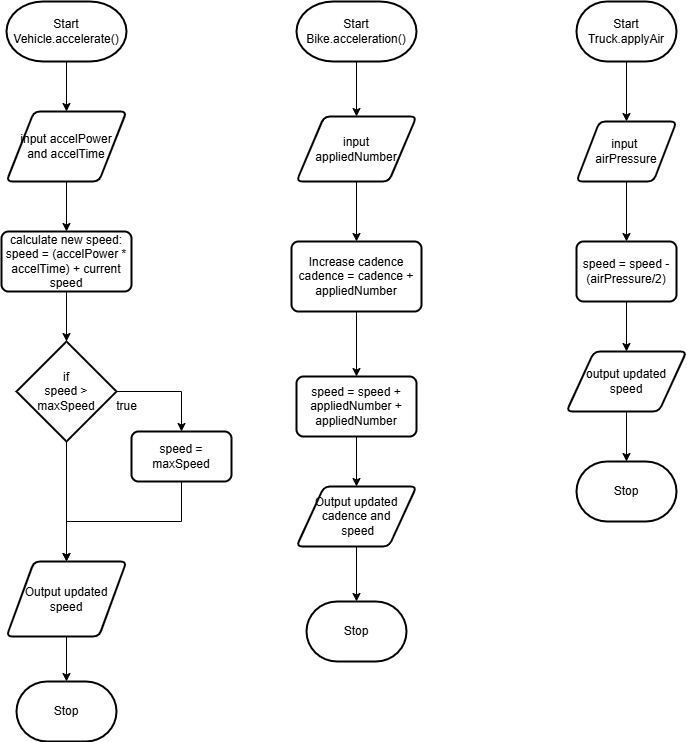

The diagram above was exported from draw.io. Its source (the exported page's mxGraphModel, read from the mxfile embedded in the PNG):
<mxGraphModel dx="562" dy="884" grid="1" gridSize="10" guides="1" tooltips="1" connect="1" arrows="1" fold="1" page="1" pageScale="1" pageWidth="827" pageHeight="1169" math="0" shadow="0">
  <root>
    <mxCell id="0" />
    <mxCell id="1" parent="0" />
    <mxCell id="4" value="" style="edgeStyle=none;html=1;" edge="1" parent="1" source="2" target="3">
      <mxGeometry relative="1" as="geometry" />
    </mxCell>
    <mxCell id="2" value="Start&lt;br&gt;Vehicle.accelerate()" style="strokeWidth=2;html=1;shape=mxgraph.flowchart.terminator;whiteSpace=wrap;" vertex="1" parent="1">
      <mxGeometry x="20" y="40" width="120" height="60" as="geometry" />
    </mxCell>
    <mxCell id="6" value="" style="edgeStyle=none;html=1;" edge="1" parent="1" source="3" target="5">
      <mxGeometry relative="1" as="geometry" />
    </mxCell>
    <mxCell id="3" value="input accelPower&lt;br&gt;&amp;nbsp;and accelTime&amp;nbsp;" style="shape=parallelogram;html=1;strokeWidth=2;perimeter=parallelogramPerimeter;whiteSpace=wrap;rounded=1;arcSize=12;size=0.23;" vertex="1" parent="1">
      <mxGeometry x="20" y="150" width="120" height="70" as="geometry" />
    </mxCell>
    <mxCell id="8" value="" style="edgeStyle=none;html=1;" edge="1" parent="1" source="5" target="7">
      <mxGeometry relative="1" as="geometry" />
    </mxCell>
    <mxCell id="5" value="calculate new speed:&lt;br&gt;speed = (accelPower * accelTime) + current speed" style="rounded=1;whiteSpace=wrap;html=1;absoluteArcSize=1;arcSize=14;strokeWidth=2;" vertex="1" parent="1">
      <mxGeometry x="15" y="270" width="130" height="60" as="geometry" />
    </mxCell>
    <mxCell id="10" style="edgeStyle=orthogonalEdgeStyle;html=1;entryX=0.5;entryY=0;entryDx=0;entryDy=0;rounded=0;" edge="1" parent="1" source="7" target="9">
      <mxGeometry relative="1" as="geometry" />
    </mxCell>
    <mxCell id="13" value="" style="edgeStyle=orthogonalEdgeStyle;rounded=0;html=1;" edge="1" parent="1" source="7" target="12">
      <mxGeometry relative="1" as="geometry" />
    </mxCell>
    <mxCell id="7" value="if&lt;br&gt;speed &amp;gt; maxSpeed" style="strokeWidth=2;html=1;shape=mxgraph.flowchart.decision;whiteSpace=wrap;" vertex="1" parent="1">
      <mxGeometry x="30" y="380" width="100" height="100" as="geometry" />
    </mxCell>
    <mxCell id="14" style="edgeStyle=orthogonalEdgeStyle;rounded=0;html=1;entryX=0.5;entryY=0;entryDx=0;entryDy=0;" edge="1" parent="1" source="9" target="12">
      <mxGeometry relative="1" as="geometry">
        <Array as="points">
          <mxPoint x="195" y="560" />
          <mxPoint x="80" y="560" />
        </Array>
      </mxGeometry>
    </mxCell>
    <mxCell id="9" value="speed = maxSpeed" style="rounded=1;whiteSpace=wrap;html=1;absoluteArcSize=1;arcSize=14;strokeWidth=2;" vertex="1" parent="1">
      <mxGeometry x="145" y="470" width="100" height="50" as="geometry" />
    </mxCell>
    <mxCell id="11" value="true" style="text;html=1;align=center;verticalAlign=middle;resizable=0;points=[];autosize=1;strokeColor=none;fillColor=none;" vertex="1" parent="1">
      <mxGeometry x="120" y="430" width="40" height="30" as="geometry" />
    </mxCell>
    <mxCell id="16" value="" style="edgeStyle=orthogonalEdgeStyle;rounded=0;html=1;" edge="1" parent="1" source="12" target="15">
      <mxGeometry relative="1" as="geometry" />
    </mxCell>
    <mxCell id="12" value="Output updated speed" style="shape=parallelogram;html=1;strokeWidth=2;perimeter=parallelogramPerimeter;whiteSpace=wrap;rounded=1;arcSize=12;size=0.23;" vertex="1" parent="1">
      <mxGeometry x="20" y="600" width="120" height="75" as="geometry" />
    </mxCell>
    <mxCell id="15" value="Stop" style="strokeWidth=2;html=1;shape=mxgraph.flowchart.terminator;whiteSpace=wrap;" vertex="1" parent="1">
      <mxGeometry x="30" y="720" width="100" height="60" as="geometry" />
    </mxCell>
    <mxCell id="19" value="" style="edgeStyle=orthogonalEdgeStyle;rounded=0;html=1;" edge="1" parent="1" source="17" target="18">
      <mxGeometry relative="1" as="geometry" />
    </mxCell>
    <mxCell id="17" value="Start&lt;br&gt;Bike.acceleration()" style="strokeWidth=2;html=1;shape=mxgraph.flowchart.terminator;whiteSpace=wrap;" vertex="1" parent="1">
      <mxGeometry x="310" y="40" width="120" height="60" as="geometry" />
    </mxCell>
    <mxCell id="21" value="" style="edgeStyle=orthogonalEdgeStyle;rounded=0;html=1;" edge="1" parent="1" source="18" target="20">
      <mxGeometry relative="1" as="geometry" />
    </mxCell>
    <mxCell id="18" value="input &lt;br&gt;appliedNumber" style="shape=parallelogram;html=1;strokeWidth=2;perimeter=parallelogramPerimeter;whiteSpace=wrap;rounded=1;arcSize=12;size=0.23;" vertex="1" parent="1">
      <mxGeometry x="310" y="155" width="120" height="65" as="geometry" />
    </mxCell>
    <mxCell id="23" value="" style="edgeStyle=orthogonalEdgeStyle;rounded=0;html=1;" edge="1" parent="1" source="20" target="22">
      <mxGeometry relative="1" as="geometry" />
    </mxCell>
    <mxCell id="20" value="Increase cadence&lt;br&gt;cadence = cadence + appliedNumber" style="rounded=1;whiteSpace=wrap;html=1;absoluteArcSize=1;arcSize=14;strokeWidth=2;" vertex="1" parent="1">
      <mxGeometry x="305" y="280" width="130" height="70" as="geometry" />
    </mxCell>
    <mxCell id="25" value="" style="edgeStyle=orthogonalEdgeStyle;rounded=0;html=1;" edge="1" parent="1" source="22" target="24">
      <mxGeometry relative="1" as="geometry" />
    </mxCell>
    <mxCell id="22" value="speed = speed + appliedNumber + appliedNumber" style="rounded=1;whiteSpace=wrap;html=1;absoluteArcSize=1;arcSize=14;strokeWidth=2;" vertex="1" parent="1">
      <mxGeometry x="310" y="415" width="120" height="60" as="geometry" />
    </mxCell>
    <mxCell id="27" value="" style="edgeStyle=orthogonalEdgeStyle;rounded=0;html=1;" edge="1" parent="1" source="24" target="26">
      <mxGeometry relative="1" as="geometry" />
    </mxCell>
    <mxCell id="24" value="Output updated&lt;br&gt;cadence and&lt;br&gt;&amp;nbsp;speed" style="shape=parallelogram;html=1;strokeWidth=2;perimeter=parallelogramPerimeter;whiteSpace=wrap;rounded=1;arcSize=12;size=0.23;" vertex="1" parent="1">
      <mxGeometry x="310" y="525" width="120" height="60" as="geometry" />
    </mxCell>
    <mxCell id="26" value="Stop" style="strokeWidth=2;html=1;shape=mxgraph.flowchart.terminator;whiteSpace=wrap;" vertex="1" parent="1">
      <mxGeometry x="320" y="640" width="100" height="60" as="geometry" />
    </mxCell>
    <mxCell id="30" value="" style="edgeStyle=orthogonalEdgeStyle;rounded=0;html=1;" edge="1" parent="1" source="28" target="29">
      <mxGeometry relative="1" as="geometry" />
    </mxCell>
    <mxCell id="28" value="Start&lt;br&gt;Truck.applyAir" style="strokeWidth=2;html=1;shape=mxgraph.flowchart.terminator;whiteSpace=wrap;" vertex="1" parent="1">
      <mxGeometry x="590" y="40" width="100" height="60" as="geometry" />
    </mxCell>
    <mxCell id="32" value="" style="edgeStyle=orthogonalEdgeStyle;rounded=0;html=1;" edge="1" parent="1" source="29" target="31">
      <mxGeometry relative="1" as="geometry" />
    </mxCell>
    <mxCell id="29" value="input&amp;nbsp; &lt;br&gt;airPressure" style="shape=parallelogram;html=1;strokeWidth=2;perimeter=parallelogramPerimeter;whiteSpace=wrap;rounded=1;arcSize=12;size=0.23;" vertex="1" parent="1">
      <mxGeometry x="590" y="160" width="100" height="60" as="geometry" />
    </mxCell>
    <mxCell id="34" value="" style="edgeStyle=orthogonalEdgeStyle;rounded=0;html=1;" edge="1" parent="1" source="31" target="33">
      <mxGeometry relative="1" as="geometry" />
    </mxCell>
    <mxCell id="31" value="speed = speed - (airPressure/2)" style="rounded=1;whiteSpace=wrap;html=1;absoluteArcSize=1;arcSize=14;strokeWidth=2;" vertex="1" parent="1">
      <mxGeometry x="590" y="280" width="100" height="60" as="geometry" />
    </mxCell>
    <mxCell id="36" value="" style="edgeStyle=orthogonalEdgeStyle;rounded=0;html=1;" edge="1" parent="1" source="33" target="35">
      <mxGeometry relative="1" as="geometry" />
    </mxCell>
    <mxCell id="33" value="output updated&lt;br&gt;speed" style="shape=parallelogram;html=1;strokeWidth=2;perimeter=parallelogramPerimeter;whiteSpace=wrap;rounded=1;arcSize=12;size=0.23;" vertex="1" parent="1">
      <mxGeometry x="580" y="390" width="120" height="60" as="geometry" />
    </mxCell>
    <mxCell id="35" value="Stop" style="strokeWidth=2;html=1;shape=mxgraph.flowchart.terminator;whiteSpace=wrap;" vertex="1" parent="1">
      <mxGeometry x="590" y="500" width="100" height="60" as="geometry" />
    </mxCell>
  </root>
</mxGraphModel>